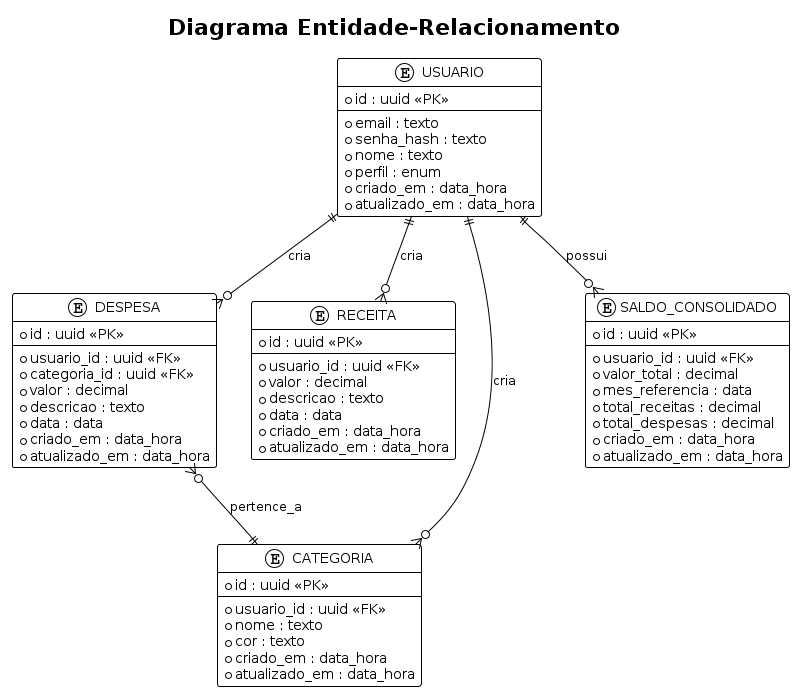

The diagram above was rendered by PlantUML. Its source (embedded in the PNG):
@startuml "Diagrama Entidade-Relacionamento"
!theme plain
title Diagrama Entidade-Relacionamento

entity "USUARIO" {
  * id : uuid <<PK>>
  --
  * email : texto
  * senha_hash : texto
  * nome : texto
  * perfil : enum
  * criado_em : data_hora
  * atualizado_em : data_hora
}

entity "DESPESA" {
  * id : uuid <<PK>>
  --
  * usuario_id : uuid <<FK>>
  * categoria_id : uuid <<FK>>
  * valor : decimal
  * descricao : texto
  * data : data
  * criado_em : data_hora
  * atualizado_em : data_hora
}

entity "RECEITA" {
  * id : uuid <<PK>>
  --
  * usuario_id : uuid <<FK>>
  * valor : decimal
  * descricao : texto
  * data : data
  * criado_em : data_hora
  * atualizado_em : data_hora
}

entity "CATEGORIA" {
  * id : uuid <<PK>>
  --
  * usuario_id : uuid <<FK>>
  * nome : texto
  * cor : texto
  * criado_em : data_hora
  * atualizado_em : data_hora
}

entity "SALDO_CONSOLIDADO" {
  * id : uuid <<PK>>
  --
  * usuario_id : uuid <<FK>>
  * valor_total : decimal
  * mes_referencia : data
  * total_receitas : decimal
  * total_despesas : decimal
  * criado_em : data_hora
  * atualizado_em : data_hora
}

USUARIO ||--o{ DESPESA : cria
USUARIO ||--o{ RECEITA : cria
USUARIO ||--o{ CATEGORIA : cria
USUARIO ||--o{ SALDO_CONSOLIDADO : possui
DESPESA }o--|| CATEGORIA : pertence_a
@enduml